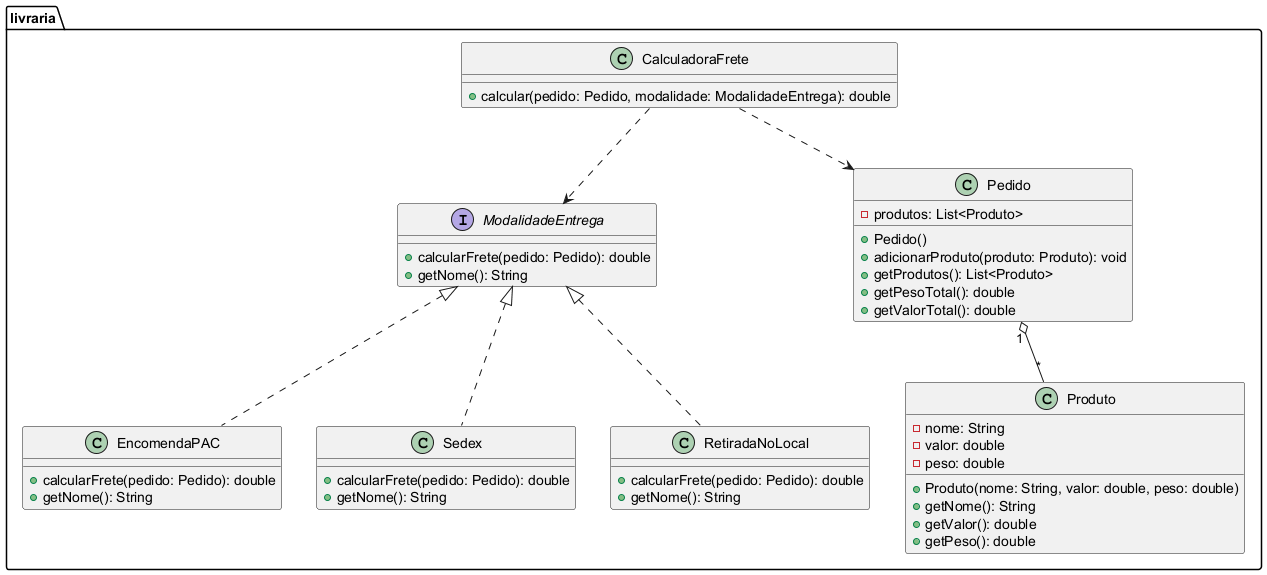

The diagram above was rendered by PlantUML. Its source (embedded in the PNG):
@startuml
package livraria {
  interface ModalidadeEntrega {
    +calcularFrete(pedido: Pedido): double
    +getNome(): String
  }

  class Produto {
    -nome: String
    -valor: double
    -peso: double
    +Produto(nome: String, valor: double, peso: double)
    +getNome(): String
    +getValor(): double
    +getPeso(): double
  }

  class Pedido {
    -produtos: List<Produto>
    +Pedido()
    +adicionarProduto(produto: Produto): void
    +getProdutos(): List<Produto>
    +getPesoTotal(): double
    +getValorTotal(): double
  }

  class EncomendaPAC {
    +calcularFrete(pedido: Pedido): double
    +getNome(): String
  }

  class Sedex {
    +calcularFrete(pedido: Pedido): double
    +getNome(): String
  }

  class RetiradaNoLocal {
    +calcularFrete(pedido: Pedido): double
    +getNome(): String
  }

  class CalculadoraFrete {
    +calcular(pedido: Pedido, modalidade: ModalidadeEntrega): double
  }

  Pedido "1" o-- "*" Produto
  ModalidadeEntrega <|.. EncomendaPAC
  ModalidadeEntrega <|.. Sedex
  ModalidadeEntrega <|.. RetiradaNoLocal
  CalculadoraFrete ..> ModalidadeEntrega
  CalculadoraFrete ..> Pedido
}
@enduml